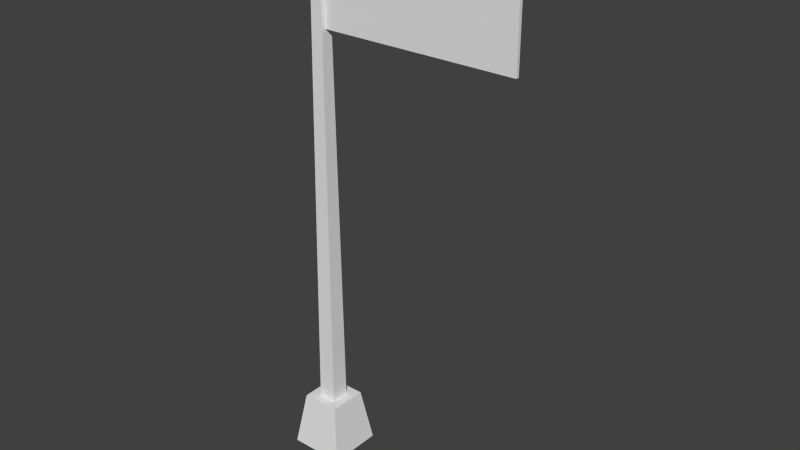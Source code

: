 # Source: AND_flag.blend  (saved by Blender 2.63.0; exported with 4.5.12 LTS)
import bpy
from mathutils import Matrix  # noqa: F401  (used for matrix-valued properties, if any)

bpy.ops.wm.read_factory_settings(use_empty=True)
scene = bpy.context.scene
scene.name = 'Scene'

# ---- collections
col_collection_1 = bpy.data.collections.new('Collection 1'); scene.collection.children.link(col_collection_1)

# ---- world
world_world = bpy.data.worlds.new('World'); scene.world = world_world
world_world.color = (0.05088, 0.05088, 0.05088)
world_world.use_sun_shadow = False
world_world.sun_shadow_jitter_overblur = 0.0
world_world.cycles.sampling_method = 'MANUAL'
world_world.cycles.sample_map_resolution = 256

# ---- meshes
me_cube_001 = bpy.data.meshes.new('Cube.001')
me_cube_001.from_pydata([(0.1991, -0.05899, 14.84), (0.1991, 0.05899, 14.84), (2.576, 0.05899, 14.84), (2.576, -0.05899, 14.84), (0.1991, -0.05899, 18.84), (0.1991, 0.05899, 18.84), (2.576, 0.05899, 18.84), (2.576, -0.05899, 18.84)], [], [(4, 5, 1, 0), (5, 6, 2, 1), (6, 7, 3, 2), (7, 4, 0, 3), (0, 1, 2, 3), (7, 6, 5, 4)])
_uv = me_cube_001.uv_layers.new(name='UVMap')
_uv.uv.foreach_set('vector', [0.2654, 0.9392, 0.3188, 0.9392, 0.3188, 0.9926, 0.2654, 0.9926, 0.03675, 0.3791, 0.2471, 0.3791, 0.2471, 0.02506, 0.03675, 0.02506, 0.2654, 0.9392, 0.3188, 0.9392, 0.3188, 0.9926, 0.2654, 0.9926, 0.2471, 0.3791, 0.03675, 0.3791, 0.03675, 0.02506, 0.2471, 0.02506, 0.2654, 0.9392, 0.3188, 0.9392, 0.3188, 0.9926, 0.2654, 0.9926, 0.2654, 0.9392, 0.3188, 0.9392, 0.3188, 0.9926, 0.2654, 0.9926])
me_cube_001.use_remesh_preserve_volume = False
me_cube_001.use_remesh_preserve_attributes = False
me_cube_001.use_mirror_vertex_groups = False
me_cube_001.update()
me_cube_004 = bpy.data.meshes.new('Cube.004')
me_cube_004.from_pydata([(2.576, -0.05899, 14.84), (2.576, 0.05899, 14.84), (4.953, 0.05899, 14.84), (4.953, -0.05899, 14.84), (2.576, -0.05899, 18.84), (2.576, 0.05899, 18.84), (4.953, 0.05899, 18.84), (4.953, -0.05899, 18.84)], [], [(4, 5, 1, 0), (5, 6, 2, 1), (6, 7, 3, 2), (7, 4, 0, 3), (0, 1, 2, 3), (7, 6, 5, 4)])
_uv = me_cube_004.uv_layers.new(name='UVMap')
_uv.uv.foreach_set('vector', [0.2669, 0.9412, 0.3191, 0.9412, 0.3191, 0.9935, 0.2669, 0.9935, 0.2467, 0.3791, 0.4584, 0.3791, 0.4584, 0.02269, 0.2467, 0.02269, 0.2669, 0.9412, 0.3191, 0.9412, 0.3191, 0.9935, 0.2669, 0.9935, 0.4584, 0.3791, 0.2467, 0.3791, 0.2467, 0.02269, 0.4584, 0.02269, 0.2669, 0.9412, 0.3191, 0.9412, 0.3191, 0.9935, 0.2669, 0.9935, 0.2669, 0.9412, 0.3191, 0.9412, 0.3191, 0.9935, 0.2669, 0.9935])
me_cube_004.use_remesh_preserve_volume = False
me_cube_004.use_remesh_preserve_attributes = False
me_cube_004.use_mirror_vertex_groups = False
me_cube_004.update()
me_cube_005 = bpy.data.meshes.new('Cube.005')
me_cube_005.from_pydata([(4.954, -0.05899, 14.84), (4.954, 0.05899, 14.84), (7.33, 0.05899, 14.84), (7.33, -0.05899, 14.84), (4.954, -0.05899, 18.84), (4.954, 0.05899, 18.84), (7.33, 0.05899, 18.84), (7.33, -0.05899, 18.84)], [], [(4, 5, 1, 0), (5, 6, 2, 1), (6, 7, 3, 2), (7, 4, 0, 3), (0, 1, 2, 3), (7, 6, 5, 4)])
_uv = me_cube_005.uv_layers.new(name='UVMap')
_uv.uv.foreach_set('vector', [0.2692, 0.9415, 0.3207, 0.9415, 0.3207, 0.9931, 0.2692, 0.9931, 0.457, 0.3807, 0.671, 0.3807, 0.671, 0.02056, 0.457, 0.02056, 0.2692, 0.9415, 0.3207, 0.9415, 0.3207, 0.9931, 0.2692, 0.9931, 0.671, 0.3807, 0.457, 0.3807, 0.457, 0.02056, 0.671, 0.02056, 0.2692, 0.9415, 0.3207, 0.9415, 0.3207, 0.9931, 0.2692, 0.9931, 0.2692, 0.9415, 0.3207, 0.9415, 0.3207, 0.9931, 0.2692, 0.9931])
me_cube_005.use_remesh_preserve_volume = False
me_cube_005.use_remesh_preserve_attributes = False
me_cube_005.use_mirror_vertex_groups = False
me_cube_005.update()
me_cube = bpy.data.meshes.new('Cube')
me_cube.from_pydata([(-1.0, -1.0, -1.0), (-1.0, 1.0, -1.0), (1.0, 1.0, -1.0), (1.0, -1.0, -1.0), (-0.6973, -0.6973, 1.0), (-0.6973, 0.6973, 1.0), (0.6973, 0.6973, 1.0), (0.6973, -0.6973, 1.0), (-0.3314, -0.3314, 0.9626), (-0.3314, 0.3314, 0.9626), (0.3314, 0.3314, 0.9626), (0.3314, -0.3314, 0.9626), (-0.1888, -0.1888, 18.98), (-0.1888, 0.1888, 18.98), (0.1888, 0.1888, 18.98), (0.1888, -0.1888, 18.98)], [], [(4, 5, 1, 0), (5, 6, 2, 1), (6, 7, 3, 2), (7, 4, 0, 3), (0, 1, 2, 3), (7, 6, 5, 4), (12, 13, 9, 8), (13, 14, 10, 9), (14, 15, 11, 10), (15, 12, 8, 11), (15, 14, 13, 12)])
_uv = me_cube.uv_layers.new(name='UVMap')
_uv.uv.foreach_set('vector', [0.2514, 0.7899, 0.04644, 0.7899, 0.001955, 0.4926, 0.2959, 0.4926, 0.2514, 0.7899, 0.04644, 0.7899, 0.001955, 0.4926, 0.2959, 0.4926, 0.2514, 0.7899, 0.04644, 0.7899, 0.001955, 0.4926, 0.2959, 0.4926, 0.2517, 0.7893, 0.04767, 0.7893, 0.003387, 0.4934, 0.296, 0.4934, 0.0, 0.0, 0.0, 0.0, 0.0, 0.0, 0.0, 0.0, 0.2517, 0.7893, 0.2517, 0.9934, 0.04767, 0.9934, 0.04767, 0.7893, 0.2632, 0.9382, 0.318, 0.9382, 0.318, 0.993, 0.2632, 0.993, 0.2632, 0.9382, 0.318, 0.9382, 0.318, 0.993, 0.2632, 0.993, 0.2632, 0.9382, 0.318, 0.9382, 0.318, 0.993, 0.2632, 0.993, 0.2632, 0.9382, 0.318, 0.9382, 0.318, 0.993, 0.2632, 0.993, 0.0, 0.0, 0.0, 0.0, 0.0, 0.0, 0.0, 0.0])
me_cube.use_remesh_preserve_volume = False
me_cube.use_remesh_preserve_attributes = False
me_cube.use_mirror_vertex_groups = False
me_cube.update()

# ---- objects
ob_cube_001 = bpy.data.objects.new('Cube.001', me_cube_001)
ob_cube_002 = bpy.data.objects.new('Cube.002', me_cube_004)
ob_cube_003 = bpy.data.objects.new('Cube.003', me_cube_005)
ob_cube = bpy.data.objects.new('Cube', me_cube)

# ---- transforms, parenting, visibility, modifiers, constraints
ob_cube_001.location = (0.0, 0.0, 0.5)
ob_cube_001.scale = (0.5, 0.5, 0.5)
ob_cube_001.lineart.crease_threshold = 0.0
ob_cube_002.parent = ob_cube_001
ob_cube_002.matrix_parent_inverse = Matrix(((2.0, 0.0, 0.0, 0.0), (0.0, 2.0, 0.0, 0.0), (0.0, 0.0, 2.0, -1.0), (0.0, 0.0, 0.0, 1.0)))
ob_cube_002.location = (0.0, 0.0, 0.5)
ob_cube_002.scale = (0.5, 0.5, 0.5)
ob_cube_002.lineart.crease_threshold = 0.0
ob_cube_003.parent = ob_cube_002
ob_cube_003.matrix_parent_inverse = Matrix(((2.0, 0.0, 0.0, 0.0), (0.0, 2.0, 0.0, 0.0), (0.0, 0.0, 2.0, -1.0), (0.0, 0.0, 0.0, 1.0)))
ob_cube_003.location = (0.0, 0.0, 0.5)
ob_cube_003.scale = (0.5, 0.5, 0.5)
ob_cube_003.lineart.crease_threshold = 0.0
ob_cube.location = (0.0, 0.0, 0.5)
ob_cube.scale = (0.5, 0.5, 0.5)
ob_cube.lineart.crease_threshold = 0.0

# ---- collection membership
col_collection_1.objects.link(ob_cube_001)
col_collection_1.objects.link(ob_cube_002)
col_collection_1.objects.link(ob_cube_003)
col_collection_1.objects.link(ob_cube)

# ---- scene / render settings (as saved in the file)
scene.frame_start = 1; scene.frame_end = 250; scene.frame_set(1)
scene.render.engine = 'BLENDER_EEVEE_NEXT'
scene.render.image_settings.color_mode = 'RGB'
scene.render.image_settings.compression = 90
scene.render.resolution_percentage = 50
scene.render.dither_intensity = 0.0
scene.render.bake_margin = 2
scene.render.bake_bias = 0.0
scene.cycles.use_denoising = False
scene.cycles.samples = 10
scene.cycles.sampling_pattern = 'TABULATED_SOBOL'
scene.cycles.light_sampling_threshold = 0.0
scene.cycles.use_adaptive_sampling = False
scene.cycles.use_light_tree = False
scene.cycles.blur_glossy = 0.0
scene.cycles.volume_bounces = 1
scene.cycles.pixel_filter_type = 'GAUSSIAN'
scene.cycles.sample_clamp_indirect = 0.0
scene.view_settings.view_transform = 'Standard'
bpy.context.view_layer.update()

# ---- added for rendering (the .blend has no active camera and no usable light): camera, sun
cam_auto = bpy.data.cameras.new('AutoCamera')
cam_auto.lens = 50.0
cam_auto.sensor_width = 36.0
cam_auto.clip_end = 1000.0
ob_auto_camera = bpy.data.objects.new('AutoCamera', cam_auto)
scene.collection.objects.link(ob_auto_camera)
ob_auto_camera.location = (11.6389, -12.0676, 13.0397)
ob_auto_camera.rotation_euler = (1.09748, -7.21219e-08, 0.694738)
scene.camera = ob_auto_camera
light_auto_sun = bpy.data.lights.new('AutoSun', 'SUN')
light_auto_sun.energy = 3.0
light_auto_sun.angle = 0.0523599
ob_auto_sun = bpy.data.objects.new('AutoSun', light_auto_sun)
scene.collection.objects.link(ob_auto_sun)
ob_auto_sun.rotation_euler = (0.872665, 0.174533, 0.523599)
bpy.context.view_layer.update()
